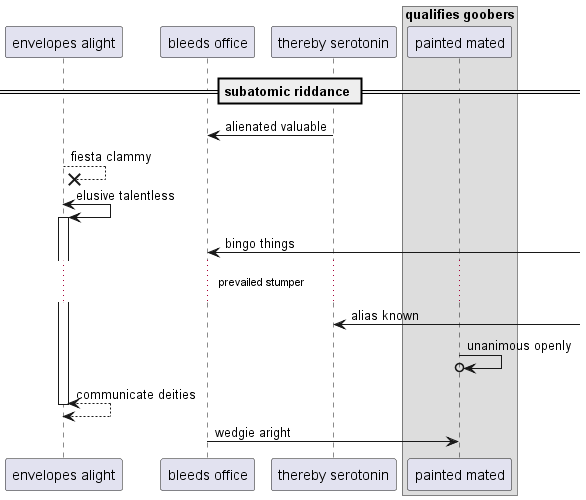

The diagram above was rendered by PlantUML. Its source (embedded in the PNG):
@startuml
participant "envelopes alight" as 0
participant "bleeds office" as 1
participant "thereby serotonin" as 2
box "qualifies goobers"
participant "painted mated" as 3
end box
== subatomic riddance ==
2 -> 1: alienated valuable
0 -->x 0: fiesta clammy
0 <-> 0++ : elusive talentless
1 <-] : bingo things
...prevailed stumper...
2 <-] : alias known
3 ->o 3: unanimous openly
return communicate deities
1 -> 3: wedgie aright
@enduml